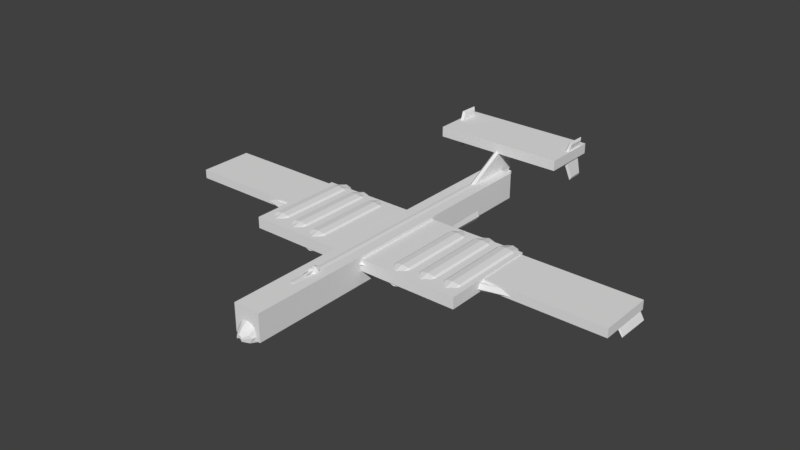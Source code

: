 # Source: TU-101.blend  (saved by Blender 2.79.0; exported with 4.5.12 LTS)
import bpy
from mathutils import Matrix  # noqa: F401  (used for matrix-valued properties, if any)

bpy.ops.wm.read_factory_settings(use_empty=True)
scene = bpy.context.scene
scene.name = 'Scene'

# ---- collections
col_collection_1 = bpy.data.collections.new('Collection 1'); scene.collection.children.link(col_collection_1)

# ---- materials (node trees are filled in below, after node groups)
mat_material = bpy.data.materials.new('Material')
mat_material.alpha_threshold = 0.0
mat_material.use_transparent_shadow = False
mat_material.roughness = 0.5
mat_material.line_color = (0.0, 0.0, 0.0, 1.0)

# ---- material node trees

# ---- world
world_world = bpy.data.worlds.new('World'); scene.world = world_world
world_world.color = (0.05088, 0.05088, 0.05088)
world_world.use_sun_shadow = False
world_world.sun_shadow_jitter_overblur = 0.0
world_world.cycles.sampling_method = 'MANUAL'

# ---- meshes
me_cube_001 = bpy.data.meshes.new('Cube.001')
me_cube_001.from_pydata([(0.9068, -6.176, -0.2825), (0.9068, -6.176, 0.2825), (0.9068, 0.4585, -0.2825), (0.9068, 0.4585, 0.2825), (1.472, -6.176, -0.2825), (1.472, -6.176, 0.2825), (1.472, 0.4585, -0.2825), (1.472, 0.4585, 0.2825)], [], [(0, 1, 3, 2), (2, 3, 7, 6), (6, 7, 5, 4), (4, 5, 1, 0), (2, 6, 4, 0), (7, 3, 1, 5)])
me_cube_001.use_remesh_preserve_volume = False
me_cube_001.use_remesh_preserve_attributes = False
me_cube_001.use_mirror_vertex_groups = False
me_cube_001.update()
me_cube = bpy.data.meshes.new('Cube')
me_cube.from_pydata([(0.0, 0.19, -0.04883), (0.0, -0.19, -0.04883), (0.1661, -0.05349, -0.04883), (0.1712, 0.04738, -0.04883), (0.1661, -0.05349, -0.2388), (0.08183, -0.09343, 0.02756), (0.1712, 0.04738, -0.2388), (0.1059, 0.1272, 0.006867), (0.0, 0.19, -0.2388), (0.0, 0.1726, 0.03705), (0.0, -0.19, -0.2388), (0.0, -0.0951, 0.05151), (0.1068, 0.19, -0.04883), (0.09962, -0.1523, -0.04883), (0.07195, 0.1727, 0.03596), (0.09962, -0.1523, -0.2388), (0.1068, 0.19, -0.2388), (0.05065, -0.09566, 0.04809), (0.1686, -0.003055, -0.2388), (0.09386, 0.03788, 0.05995), (0.1686, -0.003055, -0.04883), (0.0, 0.05972, 0.08702), (0.0613, 0.0595, 0.08476)], [], [(4, 2, 13, 15), (12, 14, 7, 3), (20, 19, 5, 2), (16, 12, 3, 6), (18, 20, 2, 4), (22, 21, 11, 17), (2, 5, 17, 13), (13, 17, 11, 1), (15, 13, 1, 10), (19, 22, 17, 5), (8, 0, 12, 16), (0, 9, 14, 12), (7, 14, 22, 19), (14, 9, 21, 22), (6, 3, 20, 18), (3, 7, 19, 20)])
me_cube.use_remesh_preserve_volume = False
me_cube.use_remesh_preserve_attributes = False
me_cube.use_mirror_vertex_groups = False
me_cube.update()
me_bb_elevator = bpy.data.meshes.new('BB_ELEVATOR')
me_bb_elevator.from_pydata([(-1.0, -1.0, -1.0), (-1.0, -1.0, 1.0), (-1.0, 1.0, -1.0), (-1.0, 1.0, 1.0), (1.0, -1.0, -1.0), (1.0, -1.0, 1.0), (1.0, 1.0, -1.0), (1.0, 1.0, 1.0)], [], [(0, 1, 3, 2), (2, 3, 7, 6), (6, 7, 5, 4), (4, 5, 1, 0), (2, 6, 4, 0), (7, 3, 1, 5)])
me_bb_elevator.use_remesh_preserve_volume = False
me_bb_elevator.use_remesh_preserve_attributes = False
me_bb_elevator.use_mirror_vertex_groups = False
me_bb_elevator.update()
me_bb_wing_2 = bpy.data.meshes.new('BB_WING_2')
me_bb_wing_2.from_pydata([(-1.0, -1.0, -1.0), (-1.0, -1.0, 1.0), (-1.0, 1.0, -1.0), (-1.0, 1.0, 1.0), (1.0, -1.0, -1.0), (1.0, -1.0, 1.0), (1.0, 1.0, -1.0), (1.0, 1.0, 1.0)], [], [(0, 1, 3, 2), (2, 3, 7, 6), (6, 7, 5, 4), (4, 5, 1, 0), (2, 6, 4, 0), (7, 3, 1, 5)])
me_bb_wing_2.use_remesh_preserve_volume = False
me_bb_wing_2.use_remesh_preserve_attributes = False
me_bb_wing_2.use_mirror_vertex_groups = False
me_bb_wing_2.update()
me_bb_wing_1 = bpy.data.meshes.new('BB_WING_1')
me_bb_wing_1.from_pydata([(-1.0, -1.0, -1.0), (-1.0, -1.0, 1.0), (-1.0, 1.0, -1.0), (-1.0, 1.0, 1.0), (1.0, -1.0, -1.0), (1.0, -1.0, 1.0), (1.0, 1.0, -1.0), (1.0, 1.0, 1.0)], [], [(0, 1, 3, 2), (2, 3, 7, 6), (6, 7, 5, 4), (4, 5, 1, 0), (2, 6, 4, 0), (7, 3, 1, 5)])
me_bb_wing_1.use_remesh_preserve_volume = False
me_bb_wing_1.use_remesh_preserve_attributes = False
me_bb_wing_1.use_mirror_vertex_groups = False
me_bb_wing_1.update()
me_bb_body = bpy.data.meshes.new('BB_BODY')
me_bb_body.from_pydata([(-1.0, -1.0, -1.0), (-1.0, -1.0, 1.0), (-1.0, 1.0, -1.0), (-1.0, 1.0, 1.0), (1.0, -1.0, -1.0), (1.0, -1.0, 1.0), (1.0, 1.0, -1.0), (1.0, 1.0, 1.0)], [], [(0, 1, 3, 2), (2, 3, 7, 6), (6, 7, 5, 4), (4, 5, 1, 0), (2, 6, 4, 0), (7, 3, 1, 5)])
me_bb_body.use_remesh_preserve_volume = False
me_bb_body.use_remesh_preserve_attributes = False
me_bb_body.use_mirror_vertex_groups = False
me_bb_body.update()
me_airframe_001 = bpy.data.meshes.new('Airframe.001')
me_airframe_001.from_pydata([(0.2027, 5.692, -0.5794), (0.2027, 4.396, -0.625), (0.2027, 3.661, -0.1387), (0.07006, 7.585, -0.04257), (0.2149, 5.692, 0.3287), (0.2149, 5.354, 0.3287), (0.5398, 5.354, -0.4765), (0.3989, 5.692, -0.3992), (0.0, 5.692, -0.5875), (0.0, 4.455, -0.5951), (0.0, 5.692, 0.3492), (0.0, 5.354, 0.3492), (0.3784, 5.692, 0.1998), (0.3784, 5.354, 0.1998), (0.3989, 3.661, -0.3992), (0.0, 7.705, 0.116), (0.4398, 5.692, -0.06087), (0.4398, 5.354, -0.06087), (0.1783, 7.796, 0.3165), (0.1384, 6.404, -0.4101), (0.1983, 6.404, -0.3239), (0.2082, 6.404, 0.3155), (0.2788, 6.404, -0.2081), (0.0, 6.402, -0.4222), (0.0, 6.404, 0.3332), (0.3498, 6.404, 0.2039), (0.456, 5.354, -0.6174), (0.3585, 6.404, 0.01923), (0.2149, 3.661, 0.3287), (0.1414, 7.694, 0.09386), (0.0, 7.586, -0.04204), (0.0, 7.796, 0.3436), (0.3904, 5.693, -0.4881), (0.0, 7.787, 0.2248), (0.1874, 7.785, 0.2222), (0.0, 7.752, 0.1787), (0.1005, 7.632, 0.01566), (0.0, 7.636, 0.02541), (0.2027, 4.254, -0.638), (0.3989, -3.436, -0.3992), (0.2149, 4.142, 0.3287), (0.5292, 4.141, -0.4728), (0.0, 4.084, -0.09583), (0.0, 4.142, 0.3492), (0.3784, 4.142, 0.1998), (0.225, -3.305, 0.3287), (0.4398, 4.142, -0.06087), (0.4443, 4.142, -0.6037), (0.2027, -3.436, -0.1387), (0.0, 3.654, -0.06642), (0.0, 3.661, 0.3492), (0.3784, 3.661, 0.1998), (0.4398, 3.661, -0.06087), (0.3218, 3.661, -0.2406), (0.0, -3.453, -0.05018), (0.0, -3.436, 0.3491), (0.3784, -3.34, 0.2049), (0.4398, -3.391, -0.05582), (0.3218, -3.436, -0.2406), (0.3668, -4.131, -0.5457), (0.2149, -4.131, 0.2864), (0.2027, -4.162, -0.2392), (0.0, -4.186, -0.1501), (0.0, -4.131, 0.3068), (0.3784, -4.131, 0.1575), (0.4398, -4.131, -0.1938), (0.3218, -4.147, -0.3411), (0.3231, -5.054, -0.5644), (0.1581, -4.914, 0.1493), (0.2081, -5.056, -0.3216), (0.0, -5.059, -0.2836), (0.0, -4.958, 0.165), (0.3387, -4.853, 0.0352), (0.4122, -4.811, -0.2702), (0.3117, -5.054, -0.4265), (0.2263, -5.28, -0.5353), (0.1594, -5.191, -0.009458), (0.2167, -5.28, -0.3484), (0.0, -5.286, -0.3155), (0.0, -5.239, 0.002957), (0.2951, -5.136, -0.08776), (0.3789, -5.049, -0.3335), (0.2202, -5.278, -0.4427), (0.1193, -5.419, -0.4682), (0.1283, -5.354, -0.1602), (0.06578, -5.419, -0.3634), (0.0, -5.419, -0.3376), (0.0, -5.385, -0.1136), (0.2346, -5.31, -0.259), (0.3047, -5.233, -0.3719), (0.1058, -5.419, -0.4109), (0.08368, -5.473, -0.434), (0.06745, -5.473, -0.2739), (0.05611, -5.473, -0.3737), (0.0, -5.473, -0.3555), (0.0, -5.473, -0.2504), (0.09336, -5.473, -0.317), (0.09947, -5.473, -0.3586), (0.07969, -5.473, -0.3983), (0.0, -3.992, 0.2845), (0.0, -3.273, 0.506), (0.07176, 7.024, 0.444), (0.0, 5.733, 0.506), (0.3473, -3.273, 0.1884), (0.1151, -3.273, 0.4917), (0.3473, 5.733, 0.1884), (0.1151, 5.733, 0.4917), (0.0, -3.774, 0.4339), (0.2207, 5.733, 0.4069), (0.2207, -3.273, 0.4069), (0.1938, 7.045, 0.2922), (0.1613, 7.027, 0.3478), (0.04549, 7.783, 0.3313), (0.0, 7.026, 0.4553), (0.0, 5.3, 0.371), (0.0, 7.155, 1.365), (0.0, 7.715, 0.116), (0.0, 8.573, 1.365), (0.08771, 5.57, 0.4369), (0.08771, 7.163, 1.29), (0.08771, 7.749, 0.3351), (0.08771, 8.382, 1.29), (2.2, 8.695, 1.363), (2.2, 7.933, 1.363), (2.2, 8.698, 1.42), (2.2, 7.936, 1.42), (2.316, 8.695, 1.363), (2.316, 7.933, 1.363), (2.316, 8.698, 1.42), (2.316, 7.936, 1.42), (2.258, 8.785, 1.815), (2.258, 8.206, 1.832), (2.371, 8.785, 1.794), (2.371, 8.206, 1.811), (2.319, 8.739, 0.5616), (2.319, 8.247, 0.5529), (2.434, 8.739, 0.5753), (2.434, 8.247, 0.5666), (2.258, 8.768, 1.431), (2.258, 8.765, 1.363), (2.258, 7.866, 1.431), (2.258, 7.862, 1.363), (2.329, 8.856, 1.883), (2.329, 8.137, 1.9), (2.388, 8.808, 0.4782), (2.388, 8.177, 0.4694), (0.0, 2.63, 0.4687), (0.0, 2.63, 0.2052), (0.0, -0.8079, 0.4687), (0.0, -0.8079, 0.2052), (1.239, 2.319, 0.2539), (1.239, 2.319, 0.008891), (1.565, -0.2627, 0.2539), (1.565, -0.2627, 0.008891), (2.788, 2.29, 0.2539), (2.788, 2.29, 0.008891), (4.258, 0.5946, 0.2724), (4.258, 0.5946, 0.02746), (8.053, 2.707, 0.1828), (8.003, 2.719, 0.0373), (8.053, 1.486, 0.1833), (8.002, 1.497, 0.03787), (8.182, 2.707, 0.1333), (8.121, 2.718, 0.02608), (8.182, 1.486, 0.1341), (8.121, 1.497, 0.02686), (8.407, 2.707, -0.287), (8.4, 2.707, -0.3135), (8.424, 1.485, -0.2933), (8.406, 1.485, -0.3003), (0.0, 2.877, 0.301), (0.0, -1.073, 0.301), (1.346, -0.4768, 0.1436), (0.954, 2.495, 0.09548), (4.066, 0.4556, 0.114), (2.57, 2.432, 0.09548), (8.022, 1.422, 0.1074), (8.05, 2.762, 0.1293), (8.151, 1.454, 0.09076), (8.174, 2.752, 0.09575), (8.415, 1.468, -0.3053), (8.425, 2.72, -0.316), (3.868, -0.1422, -0.1216), (3.868, -0.1422, 0.3873), (3.868, 2.593, -0.1216), (3.868, 2.593, 0.3873), (3.242, 2.593, -0.1216), (3.242, 2.593, 0.3873), (3.242, -0.1422, -0.1216), (3.242, -0.1422, 0.3873), (3.555, 2.597, 0.4621), (3.555, -0.1469, -0.1964), (3.555, 2.597, -0.1964), (3.555, -0.1469, 0.4621), (3.933, 2.599, 0.1328), (3.933, -0.1483, 0.1328), (3.176, -0.1483, 0.1328), (3.176, 2.599, 0.1328), (3.555, -0.2103, 0.1328), (3.555, 2.661, 0.1328), (3.312, 2.598, -0.1685), (3.312, -0.1471, 0.4341), (3.312, 2.598, 0.4341), (3.312, -0.1471, -0.1685), (3.286, 3.009, 0.1328), (3.286, -0.5584, 0.1328), (3.798, 2.598, 0.4341), (3.798, -0.1471, -0.1685), (3.798, 2.598, -0.1685), (3.798, -0.1471, 0.4341), (3.824, -0.5584, 0.1328), (3.824, 3.009, 0.1328), (3.907, 2.599, 0.333), (3.907, -0.1481, 0.333), (3.202, -0.1481, 0.333), (3.202, 2.599, 0.333), (3.555, -0.5582, 0.3715), (3.555, 3.009, 0.3715), (3.349, 3.005, 0.3147), (3.349, -0.5548, 0.3147), (3.761, -0.5548, 0.3147), (3.761, 3.005, 0.3147), (3.907, 2.599, -0.06738), (3.907, -0.1481, -0.06738), (3.202, -0.1481, -0.06738), (3.202, 2.599, -0.06738), (3.555, -0.5582, -0.1058), (3.555, 3.009, -0.1058), (3.349, -0.5548, -0.04906), (3.349, 3.005, -0.04906), (3.761, 3.005, -0.04906), (3.761, -0.5548, -0.04906), (2.987, -0.2149, -0.1216), (2.987, -0.2149, 0.3873), (2.987, 2.52, -0.1216), (2.987, 2.52, 0.3873), (2.36, 2.52, -0.1216), (2.36, 2.52, 0.3873), (2.36, -0.2149, -0.1216), (2.36, -0.2149, 0.3873), (2.673, 2.525, 0.4621), (2.673, -0.2196, -0.1964), (2.673, 2.525, -0.1964), (2.673, -0.2196, 0.4621), (3.052, 2.526, 0.1328), (3.052, -0.221, 0.1328), (2.295, -0.221, 0.1328), (2.295, 2.526, 0.1328), (2.673, -0.283, 0.1328), (2.673, 2.588, 0.1328), (2.43, 2.525, -0.1685), (2.43, -0.2198, 0.4341), (2.43, 2.525, 0.4341), (2.43, -0.2198, -0.1685), (2.405, 2.936, 0.1328), (2.405, -0.6311, 0.1328), (2.916, 2.525, 0.4341), (2.916, -0.2198, -0.1685), (2.916, 2.525, -0.1685), (2.916, -0.2198, 0.4341), (2.942, -0.6311, 0.1328), (2.942, 2.936, 0.1328), (3.026, 2.526, 0.333), (3.026, -0.2208, 0.333), (2.321, -0.2208, 0.333), (2.321, 2.526, 0.333), (2.673, -0.6309, 0.3715), (2.673, 2.936, 0.3715), (2.467, 2.933, 0.3147), (2.467, -0.6275, 0.3147), (2.88, -0.6275, 0.3147), (2.88, 2.933, 0.3147), (3.026, 2.526, -0.06738), (3.026, -0.2208, -0.06738), (2.321, -0.2208, -0.06738), (2.321, 2.526, -0.06738), (2.673, -0.6309, -0.1058), (2.673, 2.936, -0.1058), (2.467, -0.6275, -0.04906), (2.467, 2.933, -0.04906), (2.88, 2.933, -0.04906), (2.88, -0.6275, -0.04906), (2.078, -0.3149, -0.1216), (2.078, -0.3149, 0.3873), (2.078, 2.42, -0.1216), (2.078, 2.42, 0.3873), (1.451, 2.42, -0.1216), (1.451, 2.42, 0.3873), (1.451, -0.3149, -0.1216), (1.451, -0.3149, 0.3873), (1.765, 2.425, 0.4621), (1.765, -0.3196, -0.1964), (1.765, 2.425, -0.1964), (1.765, -0.3196, 0.4621), (2.143, 2.426, 0.1328), (2.143, -0.321, 0.1328), (1.386, -0.321, 0.1328), (1.386, 2.426, 0.1328), (1.765, -0.383, 0.1328), (1.765, 2.488, 0.1328), (1.522, 2.425, -0.1685), (1.522, -0.3197, 0.4341), (1.522, 2.425, 0.4341), (1.522, -0.3197, -0.1685), (1.496, 2.836, 0.1328), (1.496, -0.7311, 0.1328), (2.008, 2.425, 0.4341), (2.008, -0.3197, -0.1685), (2.008, 2.425, -0.1685), (2.008, -0.3197, 0.4341), (2.033, -0.7311, 0.1328), (2.033, 2.836, 0.1328), (2.117, 2.426, 0.333), (2.117, -0.3208, 0.333), (1.412, -0.3208, 0.333), (1.412, 2.426, 0.333), (1.765, -0.7309, 0.3715), (1.765, 2.836, 0.3715), (1.558, 2.833, 0.3147), (1.558, -0.7275, 0.3147), (1.971, -0.7275, 0.3147), (1.971, 2.833, 0.3147), (2.117, 2.426, -0.06738), (2.117, -0.3208, -0.06738), (1.412, -0.3208, -0.06738), (1.412, 2.426, -0.06738), (1.765, -0.7308, -0.1058), (1.765, 2.836, -0.1058), (1.558, -0.7275, -0.04906), (1.558, 2.833, -0.04906), (1.971, 2.833, -0.04906), (1.971, -0.7275, -0.04906)], [], [(32, 0, 19, 20), (5, 11, 43, 40), (12, 4, 5, 13), (26, 6, 41, 47), (32, 7, 6, 26), (4, 12, 25, 21), (0, 8, 23, 19), (6, 17, 46, 41), (4, 10, 11, 5), (0, 1, 9, 8), (16, 12, 13, 17), (7, 16, 17, 6), (10, 4, 21, 24), (13, 5, 40, 44), (27, 22, 29, 34), (20, 19, 3, 36), (24, 21, 18, 31), (19, 23, 30, 3), (16, 7, 22, 27), (12, 16, 27, 25), (18, 33, 31), (34, 29, 15, 35), (36, 3, 30, 37), (18, 34, 35, 33), (21, 25, 18), (25, 27, 34, 18), (29, 36, 37, 15), (22, 20, 36, 29), (0, 32, 26, 1), (1, 26, 47, 38), (7, 32, 20, 22), (46, 44, 51, 52), (44, 40, 28, 51), (42, 38, 2, 49), (38, 47, 53, 2), (47, 41, 14, 53), (9, 1, 38, 42), (17, 13, 44, 46), (49, 2, 48, 54), (2, 53, 58, 48), (53, 14, 39, 58), (14, 52, 57, 39), (40, 43, 50, 28), (41, 46, 52, 14), (51, 28, 45, 56), (52, 51, 56, 57), (56, 45, 60, 64), (39, 57, 65, 59), (45, 55, 63, 60), (58, 39, 59, 66), (48, 58, 66, 61), (57, 56, 64, 65), (54, 48, 61, 62), (65, 64, 72, 73), (62, 61, 69, 70), (64, 60, 68, 72), (59, 65, 73, 67), (60, 63, 71, 68), (66, 59, 67, 74), (61, 66, 74, 69), (72, 68, 76, 80), (67, 73, 81, 75), (68, 71, 79, 76), (74, 67, 75, 82), (69, 74, 82, 77), (73, 72, 80, 81), (70, 69, 77, 78), (75, 81, 89, 83), (76, 79, 87, 84), (82, 75, 83, 90), (77, 82, 90, 85), (81, 80, 88, 89), (78, 77, 85, 86), (80, 76, 84, 88), (84, 87, 95, 92), (90, 83, 91, 98), (85, 90, 98, 93), (89, 88, 96, 97), (86, 85, 93, 94), (88, 84, 92, 96), (83, 89, 97, 91), (98, 91, 97), (97, 96, 93, 98), (92, 94, 93, 96), (95, 94, 92), (108, 106, 104, 109), (109, 104, 107), (106, 102, 100, 104), (103, 109, 107, 99), (105, 108, 109, 103), (107, 104, 100), (101, 111, 112), (111, 110, 112), (110, 111, 108, 105), (101, 106, 108, 111), (106, 101, 102), (101, 113, 102), (101, 112, 31, 113), (116, 117, 121, 120), (120, 121, 119, 118), (118, 119, 115, 114), (124, 117, 115, 125), (139, 138, 128, 126), (117, 124, 122, 121), (119, 123, 125, 115), (119, 121, 122, 123), (127, 126, 128, 129), (140, 129, 133, 143), (140, 141, 127, 129), (126, 127, 137, 136), (142, 143, 133, 132), (124, 125, 131, 130), (138, 124, 130, 142), (129, 128, 132, 133), (145, 144, 136, 137), (123, 122, 134, 135), (141, 123, 135, 145), (139, 126, 136, 144), (122, 139, 144, 134), (127, 141, 145, 137), (135, 134, 144, 145), (128, 138, 142, 132), (130, 131, 143, 142), (125, 123, 141, 140), (125, 140, 143, 131), (122, 124, 138, 139), (171, 149, 153, 172), (173, 150, 154, 175), (173, 151, 147, 170), (148, 152, 150, 146), (153, 149, 147, 151), (175, 154, 158, 177), (150, 152, 156, 154), (153, 151, 155, 157), (172, 153, 157, 174), (161, 159, 163, 165), (154, 156, 160, 158), (157, 155, 159, 161), (174, 157, 161, 176), (179, 162, 166, 181), (176, 161, 165, 178), (177, 158, 162, 179), (158, 160, 164, 162), (180, 169, 167, 181), (162, 164, 168, 166), (165, 163, 167, 169), (178, 165, 169, 180), (164, 178, 180, 168), (168, 180, 181, 166), (159, 177, 179, 163), (160, 176, 178, 164), (163, 179, 181, 167), (156, 174, 176, 160), (152, 172, 174, 156), (155, 175, 177, 159), (150, 173, 170, 146), (151, 173, 175, 155), (148, 171, 172, 152), (221, 206, 185, 212), (212, 185, 183, 213), (208, 184, 182, 207), (202, 187, 189, 201), (219, 201, 189, 214), (224, 225, 186, 188), (220, 209, 193, 216), (206, 190, 193, 209), (200, 192, 191, 203), (218, 202, 190, 217), (227, 229, 199), (216, 198, 220), (214, 215, 197, 196), (228, 205, 196, 224), (222, 194, 195, 223), (230, 211, 194, 222), (210, 220, 198), (225, 197, 204, 229), (215, 187, 202, 218), (186, 200, 203, 188), (216, 193, 201, 219), (190, 202, 201, 193), (199, 229, 204), (223, 195, 210, 231), (185, 206, 209, 183), (213, 183, 209, 220), (192, 208, 207, 191), (217, 190, 206, 221), (204, 218, 199), (195, 213, 220, 210), (226, 231, 198), (197, 215, 218, 204), (189, 187, 215, 214), (217, 199, 218), (198, 231, 210), (205, 219, 214, 196), (194, 212, 213, 195), (211, 221, 212, 194), (182, 223, 231, 207), (192, 227, 230, 208), (186, 225, 229, 200), (191, 226, 228, 203), (208, 230, 222, 184), (184, 222, 223, 182), (203, 228, 224, 188), (207, 231, 226, 191), (200, 229, 227, 192), (196, 197, 225, 224), (198, 216, 219), (205, 198, 219), (205, 228, 198), (226, 198, 228), (227, 199, 230), (211, 230, 199), (211, 199, 221), (199, 217, 221), (271, 256, 235, 262), (262, 235, 233, 263), (258, 234, 232, 257), (252, 237, 239, 251), (269, 251, 239, 264), (274, 275, 236, 238), (270, 259, 243, 266), (256, 240, 243, 259), (250, 242, 241, 253), (268, 252, 240, 267), (277, 279, 249), (266, 248, 270), (264, 265, 247, 246), (278, 255, 246, 274), (272, 244, 245, 273), (280, 261, 244, 272), (260, 270, 248), (275, 247, 254, 279), (265, 237, 252, 268), (236, 250, 253, 238), (266, 243, 251, 269), (240, 252, 251, 243), (249, 279, 254), (273, 245, 260, 281), (235, 256, 259, 233), (263, 233, 259, 270), (242, 258, 257, 241), (267, 240, 256, 271), (254, 268, 249), (245, 263, 270, 260), (276, 281, 248), (247, 265, 268, 254), (239, 237, 265, 264), (267, 249, 268), (248, 281, 260), (255, 269, 264, 246), (244, 262, 263, 245), (261, 271, 262, 244), (232, 273, 281, 257), (242, 277, 280, 258), (236, 275, 279, 250), (241, 276, 278, 253), (258, 280, 272, 234), (234, 272, 273, 232), (253, 278, 274, 238), (257, 281, 276, 241), (250, 279, 277, 242), (246, 247, 275, 274), (248, 266, 269), (255, 248, 269), (255, 278, 248), (276, 248, 278), (277, 249, 280), (261, 280, 249), (261, 249, 271), (249, 267, 271), (321, 306, 285, 312), (312, 285, 283, 313), (308, 284, 282, 307), (302, 287, 289, 301), (319, 301, 289, 314), (324, 325, 286, 288), (320, 309, 293, 316), (306, 290, 293, 309), (300, 292, 291, 303), (318, 302, 290, 317), (327, 329, 299), (316, 298, 320), (314, 315, 297, 296), (328, 305, 296, 324), (322, 294, 295, 323), (330, 311, 294, 322), (310, 320, 298), (325, 297, 304, 329), (315, 287, 302, 318), (286, 300, 303, 288), (316, 293, 301, 319), (290, 302, 301, 293), (299, 329, 304), (323, 295, 310, 331), (285, 306, 309, 283), (313, 283, 309, 320), (292, 308, 307, 291), (317, 290, 306, 321), (304, 318, 299), (295, 313, 320, 310), (326, 331, 298), (297, 315, 318, 304), (289, 287, 315, 314), (317, 299, 318), (298, 331, 310), (305, 319, 314, 296), (294, 312, 313, 295), (311, 321, 312, 294), (282, 323, 331, 307), (292, 327, 330, 308), (286, 325, 329, 300), (291, 326, 328, 303), (308, 330, 322, 284), (284, 322, 323, 282), (303, 328, 324, 288), (307, 331, 326, 291), (300, 329, 327, 292), (296, 297, 325, 324), (298, 316, 319), (305, 298, 319), (305, 328, 298), (326, 298, 328), (327, 299, 330), (311, 330, 299), (311, 299, 321), (299, 317, 321)])
_uv = me_airframe_001.uv_layers.new(name='UVMap')
_uv.uv.foreach_set('vector', [0.8288, 0.4518, 0.8309, 0.4363, 0.8838, 0.4456, 0.8836, 0.4532, 0.8112, 0.5198, 0.812, 0.5361, 0.7224, 0.5361, 0.7225, 0.5202, 0.835, 0.502, 0.8368, 0.5176, 0.8112, 0.5198, 0.8102, 0.5045, 0.805, 0.448, 0.8049, 0.4581, 0.7235, 0.4542, 0.7242, 0.4429, 0.8288, 0.4518, 0.8298, 0.4581, 0.8049, 0.4581, 0.805, 0.448, 0.8368, 0.5176, 0.835, 0.502, 0.8878, 0.4945, 0.8908, 0.5086, 0.8309, 0.4363, 0.8337, 0.4223, 0.8861, 0.436, 0.8838, 0.4456, 0.8049, 0.4581, 0.8088, 0.4855, 0.7225, 0.4852, 0.7235, 0.4542, 0.8368, 0.5176, 0.8387, 0.5344, 0.812, 0.5361, 0.8112, 0.5198, 0.8309, 0.4363, 0.7441, 0.4259, 0.7497, 0.4126, 0.8337, 0.4223, 0.8327, 0.4826, 0.835, 0.502, 0.8102, 0.5045, 0.8088, 0.4855, 0.8298, 0.4581, 0.8327, 0.4826, 0.8088, 0.4855, 0.8049, 0.4581, 0.8387, 0.5344, 0.8368, 0.5176, 0.8908, 0.5086, 0.8946, 0.5252, 0.8102, 0.5045, 0.8112, 0.5198, 0.7225, 0.5202, 0.7225, 0.5049, 0.8856, 0.4807, 0.8837, 0.4631, 0.9708, 0.4775, 0.9733, 0.4855, 0.8836, 0.4532, 0.8838, 0.4456, 0.9647, 0.4668, 0.9677, 0.4714, 0.8946, 0.5252, 0.8908, 0.5086, 0.9742, 0.4905, 0.9861, 0.4971, 0.8838, 0.4456, 0.8861, 0.436, 0.967, 0.4623, 0.9647, 0.4668, 0.8327, 0.4826, 0.8298, 0.4581, 0.8837, 0.4631, 0.8856, 0.4807, 0.835, 0.502, 0.8327, 0.4826, 0.8856, 0.4807, 0.8878, 0.4945, 0.9742, 0.4905, 0.9871, 0.4837, 0.9861, 0.4971, 0.9733, 0.4855, 0.9708, 0.4775, 0.9809, 0.4721, 0.9857, 0.4783, 0.9677, 0.4714, 0.9647, 0.4668, 0.967, 0.4623, 0.973, 0.4657, 0.9742, 0.4905, 0.9733, 0.4855, 0.9857, 0.4783, 0.9871, 0.4837, 0.8908, 0.5086, 0.8878, 0.4945, 0.9742, 0.4905, 0.8878, 0.4945, 0.8856, 0.4807, 0.9733, 0.4855, 0.9742, 0.4905, 0.9708, 0.4775, 0.9677, 0.4714, 0.973, 0.4657, 0.9809, 0.4721, 0.8837, 0.4631, 0.8836, 0.4532, 0.9677, 0.4714, 0.9708, 0.4775, 0.8309, 0.4363, 0.8288, 0.4518, 0.805, 0.448, 0.7441, 0.4259, 0.7441, 0.4259, 0.805, 0.448, 0.7242, 0.4429, 0.7335, 0.4252, 0.8298, 0.4581, 0.8288, 0.4518, 0.8836, 0.4532, 0.8837, 0.4631, 0.7225, 0.4852, 0.7225, 0.5049, 0.6871, 0.5049, 0.6871, 0.4852, 0.7225, 0.5049, 0.7225, 0.5202, 0.6871, 0.5202, 0.6871, 0.5049, 0.9301, 0.3437, 0.9563, 0.3948, 0.8898, 0.3631, 0.8892, 0.3427, 0.9563, 0.3948, 0.9371, 0.4115, 0.8893, 0.378, 0.8898, 0.3631, 0.9371, 0.4115, 0.9284, 0.4235, 0.8899, 0.3947, 0.8893, 0.378, 0.9783, 0.3782, 0.9698, 0.3966, 0.9563, 0.3948, 0.9301, 0.3437, 0.8088, 0.4855, 0.8102, 0.5045, 0.7225, 0.5049, 0.7225, 0.4852, 0.8892, 0.3427, 0.8898, 0.3631, 0.2204, 0.3636, 0.2184, 0.3427, 0.8898, 0.3631, 0.8893, 0.378, 0.2204, 0.3785, 0.2204, 0.3636, 0.8893, 0.378, 0.8899, 0.3947, 0.2201, 0.3952, 0.2204, 0.3785, 0.6871, 0.4602, 0.6871, 0.4852, 0.1699, 0.4853, 0.1663, 0.4599, 0.7225, 0.5202, 0.7224, 0.5361, 0.6871, 0.5361, 0.6871, 0.5202, 0.7235, 0.4542, 0.7225, 0.4852, 0.6871, 0.4852, 0.6871, 0.4602, 0.6871, 0.5049, 0.6871, 0.5202, 0.176, 0.5194, 0.1737, 0.5049, 0.6871, 0.4852, 0.6871, 0.5049, 0.1737, 0.5049, 0.1699, 0.4853, 0.1737, 0.5049, 0.176, 0.5194, 0.1167, 0.5162, 0.1173, 0.5015, 0.1663, 0.4599, 0.1699, 0.4853, 0.1164, 0.4764, 0.1146, 0.4505, 0.176, 0.5194, 0.1654, 0.5353, 0.1148, 0.5315, 0.1167, 0.5162, 0.2204, 0.3785, 0.2201, 0.3952, 0.1529, 0.405, 0.1523, 0.3846, 0.2204, 0.3636, 0.2204, 0.3785, 0.1523, 0.3846, 0.151, 0.3697, 0.1699, 0.4853, 0.1737, 0.5049, 0.1173, 0.5015, 0.1164, 0.4764, 0.2184, 0.3427, 0.2204, 0.3636, 0.151, 0.3697, 0.1482, 0.3487, 0.1164, 0.4764, 0.1173, 0.5015, 0.0687, 0.4959, 0.06967, 0.475, 0.1482, 0.3487, 0.151, 0.3697, 0.06588, 0.3755, 0.06376, 0.3553, 0.1173, 0.5015, 0.1167, 0.5162, 0.06281, 0.5096, 0.0687, 0.4959, 0.1146, 0.4505, 0.1164, 0.4764, 0.06967, 0.475, 0.04926, 0.4572, 0.1167, 0.5162, 0.1148, 0.5315, 0.05651, 0.5197, 0.06281, 0.5096, 0.1523, 0.3846, 0.1529, 0.405, 0.06486, 0.402, 0.06649, 0.3891, 0.151, 0.3697, 0.1523, 0.3846, 0.06649, 0.3891, 0.06588, 0.3755, 0.0687, 0.4959, 0.06281, 0.5096, 0.04346, 0.5, 0.04931, 0.4906, 0.04926, 0.4572, 0.06967, 0.475, 0.05321, 0.4731, 0.03198, 0.4631, 0.06281, 0.5096, 0.05651, 0.5197, 0.03492, 0.5086, 0.04346, 0.5, 0.06649, 0.3891, 0.06486, 0.402, 0.04206, 0.3941, 0.04456, 0.3854, 0.06588, 0.3755, 0.06649, 0.3891, 0.04456, 0.3854, 0.04605, 0.3772, 0.06967, 0.475, 0.0687, 0.4959, 0.04931, 0.4906, 0.05321, 0.4731, 0.06376, 0.3553, 0.06588, 0.3755, 0.04605, 0.3772, 0.04138, 0.3579, 0.03198, 0.4631, 0.05321, 0.4731, 0.03981, 0.4735, 0.0204, 0.4711, 0.04346, 0.5, 0.03492, 0.5086, 0.02377, 0.4997, 0.03031, 0.4918, 0.04456, 0.3854, 0.04206, 0.3941, 0.02766, 0.3818, 0.0288, 0.3759, 0.04605, 0.3772, 0.04456, 0.3854, 0.0288, 0.3759, 0.02881, 0.3692, 0.05321, 0.4731, 0.04931, 0.4906, 0.03505, 0.4826, 0.03981, 0.4735, 0.04138, 0.3579, 0.04605, 0.3772, 0.02881, 0.3692, 0.0274, 0.3618, 0.04931, 0.4906, 0.04346, 0.5, 0.03031, 0.4918, 0.03505, 0.4826, 0.03031, 0.4918, 0.02377, 0.4997, 0.01633, 0.49, 0.01961, 0.4861, 0.0288, 0.3759, 0.02766, 0.3818, 0.02234, 0.3766, 0.02306, 0.3731, 0.02881, 0.3692, 0.0288, 0.3759, 0.02306, 0.3731, 0.02291, 0.3696, 0.03981, 0.4735, 0.03505, 0.4826, 0.02005, 0.4828, 0.01943, 0.48, 0.0274, 0.3618, 0.02881, 0.3692, 0.02291, 0.3696, 0.02174, 0.3635, 0.03505, 0.4826, 0.03031, 0.4918, 0.01961, 0.4861, 0.02005, 0.4828, 0.0204, 0.4711, 0.03981, 0.4735, 0.01943, 0.48, 0.01674, 0.4751, 0.01723, 0.4777, 0.01674, 0.4751, 0.01943, 0.48, 0.01943, 0.48, 0.02005, 0.4828, 0.01611, 0.48, 0.01723, 0.4777, 0.01961, 0.4861, 0.01286, 0.483, 0.01611, 0.48, 0.02005, 0.4828, 0.01633, 0.49, 0.01286, 0.483, 0.01961, 0.4861, 0.7908, 0.5819, 0.7908, 0.5944, 0.08879, 0.5941, 0.08873, 0.5818, 0.08873, 0.5818, 0.08879, 0.5941, 0.04117, 0.5986, 0.7908, 0.5944, 0.7909, 0.6058, 0.08812, 0.6055, 0.08879, 0.5941, 0.0873, 0.5608, 0.08873, 0.5818, 0.04117, 0.5986, 0.01965, 0.5881, 0.7911, 0.5608, 0.7908, 0.5819, 0.08873, 0.5818, 0.0873, 0.5608, 0.04117, 0.5986, 0.08879, 0.5941, 0.08812, 0.6055, 0.9087, 0.5947, 0.9091, 0.5827, 0.9789, 0.59, 0.9091, 0.5827, 0.9109, 0.5768, 0.9789, 0.59, 0.9109, 0.5768, 0.9091, 0.5827, 0.7908, 0.5819, 0.7911, 0.5608, 0.9087, 0.5947, 0.7908, 0.5944, 0.7908, 0.5819, 0.9091, 0.5827, 0.7908, 0.5944, 0.9087, 0.5947, 0.7909, 0.6058, 0.9087, 0.5947, 0.9093, 0.6013, 0.7909, 0.6058, 0.9087, 0.5947, 0.9789, 0.59, 0.9804, 0.5942, 0.9093, 0.6013, 0.892, 0.6421, 0.9726, 0.7701, 0.9513, 0.7635, 0.8916, 0.6659, 0.8916, 0.6659, 0.9513, 0.7635, 0.8298, 0.759, 0.6739, 0.6681, 0.6739, 0.6681, 0.8298, 0.759, 0.8265, 0.7701, 0.645, 0.6642, 0.6326, 0.9777, 0.6201, 0.8213, 0.4831, 0.8215, 0.5589, 0.9778, 0.4211, 0.7242, 0.4215, 0.7327, 0.4099, 0.7313, 0.4097, 0.724, 0.6189, 0.7977, 0.6352, 0.6326, 0.6294, 0.6322, 0.5979, 0.791, 0.4725, 0.7914, 0.5509, 0.6325, 0.5455, 0.6308, 0.4618, 0.7953, 0.4725, 0.7914, 0.5979, 0.791, 0.6294, 0.6322, 0.5509, 0.6325, 0.3136, 0.7235, 0.4097, 0.724, 0.4099, 0.7313, 0.314, 0.7305, 0.3029, 0.7321, 0.314, 0.7305, 0.3469, 0.7782, 0.3375, 0.7896, 0.3029, 0.7321, 0.3024, 0.7237, 0.3136, 0.7235, 0.314, 0.7305, 0.4097, 0.724, 0.3136, 0.7235, 0.3513, 0.6285, 0.407, 0.629, 0.4235, 0.79, 0.3375, 0.7896, 0.3469, 0.7782, 0.4139, 0.778, 0.4076, 0.8712, 0.3184, 0.8708, 0.349, 0.822, 0.414, 0.8244, 0.4188, 0.8695, 0.4076, 0.8712, 0.414, 0.8244, 0.4244, 0.8131, 0.314, 0.7305, 0.4099, 0.7313, 0.4139, 0.778, 0.3469, 0.7782, 0.3418, 0.616, 0.4169, 0.616, 0.407, 0.629, 0.3513, 0.6285, 0.318, 0.8775, 0.4072, 0.8781, 0.4086, 0.9736, 0.3513, 0.9745, 0.3065, 0.8775, 0.318, 0.8775, 0.3513, 0.9745, 0.3415, 0.9872, 0.4211, 0.7242, 0.4097, 0.724, 0.407, 0.629, 0.4169, 0.616, 0.4072, 0.8781, 0.4185, 0.8783, 0.4187, 0.9866, 0.4086, 0.9736, 0.3136, 0.7235, 0.3024, 0.7237, 0.3418, 0.616, 0.3513, 0.6285, 0.3513, 0.9745, 0.4086, 0.9736, 0.4187, 0.9866, 0.3415, 0.9872, 0.4099, 0.7313, 0.4215, 0.7327, 0.4235, 0.79, 0.4139, 0.778, 0.414, 0.8244, 0.349, 0.822, 0.3399, 0.8106, 0.4244, 0.8131, 0.3184, 0.8708, 0.318, 0.8775, 0.3065, 0.8775, 0.3073, 0.8684, 0.3184, 0.8708, 0.3073, 0.8684, 0.3399, 0.8106, 0.349, 0.822, 0.4072, 0.8781, 0.4076, 0.8712, 0.4188, 0.8695, 0.4185, 0.8783, 0.9654, 0.2781, 0.9653, 0.2602, 0.859, 0.2229, 0.8733, 0.2392, 0.09084, 0.2983, 0.1082, 0.2815, 0.2106, 0.2779, 0.197, 0.2914, 0.8991, 0.0504, 0.8794, 0.06263, 0.9652, 0.04088, 0.9656, 0.02384, 0.03156, 0.07732, 0.1339, 0.1079, 0.1082, 0.2815, 0.02823, 0.2934, 0.859, 0.2229, 0.9653, 0.2602, 0.9652, 0.04088, 0.8794, 0.06263, 0.197, 0.2914, 0.2106, 0.2779, 0.5381, 0.3029, 0.5386, 0.3084, 0.1082, 0.2815, 0.1339, 0.1079, 0.3075, 0.1674, 0.2106, 0.2779, 0.859, 0.2229, 0.8794, 0.06263, 0.7735, 0.06375, 0.6738, 0.1747, 0.8733, 0.2392, 0.859, 0.2229, 0.6738, 0.1747, 0.687, 0.1858, 0.4034, 0.1213, 0.4026, 0.03393, 0.3936, 0.03326, 0.3942, 0.1219, 0.2106, 0.2779, 0.3075, 0.1674, 0.5412, 0.2319, 0.5381, 0.3029, 0.6738, 0.1747, 0.7735, 0.06375, 0.4026, 0.03393, 0.4034, 0.1213, 0.687, 0.1858, 0.6738, 0.1747, 0.4034, 0.1213, 0.4029, 0.1281, 0.5476, 0.3068, 0.5465, 0.3031, 0.5783, 0.3061, 0.5805, 0.3071, 0.4029, 0.1281, 0.4034, 0.1213, 0.3942, 0.1219, 0.3941, 0.1279, 0.5386, 0.3084, 0.5381, 0.3029, 0.5465, 0.3031, 0.5476, 0.3068, 0.5381, 0.3029, 0.5412, 0.2319, 0.5493, 0.233, 0.5465, 0.3031, 0.3561, 0.1162, 0.3574, 0.115, 0.3641, 0.0407, 0.3625, 0.03972, 0.5465, 0.3031, 0.5493, 0.233, 0.5794, 0.2337, 0.5783, 0.3061, 0.3942, 0.1219, 0.3936, 0.03326, 0.3641, 0.0407, 0.3574, 0.115, 0.3941, 0.1279, 0.3942, 0.1219, 0.3574, 0.115, 0.3561, 0.1162, 0.5493, 0.233, 0.5497, 0.229, 0.5805, 0.2322, 0.5794, 0.2337, 0.5794, 0.2337, 0.5805, 0.2322, 0.5805, 0.3071, 0.5783, 0.3061, 0.4026, 0.03393, 0.4004, 0.02728, 0.3923, 0.02726, 0.3936, 0.03326, 0.5412, 0.2319, 0.5411, 0.2254, 0.5497, 0.229, 0.5493, 0.233, 0.3936, 0.03326, 0.3923, 0.02726, 0.3625, 0.03972, 0.3641, 0.0407, 0.3075, 0.1674, 0.2976, 0.1524, 0.5411, 0.2254, 0.5412, 0.2319, 0.1339, 0.1079, 0.1209, 0.09122, 0.2976, 0.1524, 0.3075, 0.1674, 0.7735, 0.06375, 0.7888, 0.05307, 0.4004, 0.02728, 0.4026, 0.03393, 0.1082, 0.2815, 0.09084, 0.2983, 0.02856, 0.3115, 0.02823, 0.2934, 0.8794, 0.06263, 0.8991, 0.0504, 0.7888, 0.05307, 0.7735, 0.06375, 0.03156, 0.07732, 0.03315, 0.05749, 0.1209, 0.09122, 0.1339, 0.1079, 0.133, 0.6472, 0.1371, 0.6899, 0.1298, 0.6911, 0.1239, 0.6898, 0.1239, 0.6898, 0.1298, 0.6911, 0.1295, 0.926, 0.1237, 0.9273, 0.07467, 0.686, 0.08231, 0.6881, 0.0822, 0.929, 0.07444, 0.931, 0.1788, 0.69, 0.1861, 0.6912, 0.186, 0.926, 0.1786, 0.9272, 0.1828, 0.97, 0.1786, 0.9272, 0.186, 0.926, 0.192, 0.9273, 0.2273, 0.9299, 0.2273, 0.6874, 0.2335, 0.6882, 0.2334, 0.9291, 0.1327, 0.97, 0.1369, 0.9272, 0.1577, 0.9282, 0.1577, 0.9703, 0.1371, 0.6899, 0.158, 0.689, 0.1577, 0.9282, 0.1369, 0.9272, 0.2413, 0.6862, 0.265, 0.6809, 0.2643, 0.9363, 0.241, 0.9312, 0.1829, 0.6473, 0.1788, 0.69, 0.158, 0.689, 0.158, 0.6469, 0.8581, 0.97, 0.819, 0.9359, 0.8802, 0.912, 0.7023, 0.97, 0.7239, 0.9132, 0.753, 0.9705, 0.192, 0.9273, 0.1919, 0.6899, 0.2094, 0.6886, 0.2095, 0.9286, 0.2274, 0.9732, 0.2053, 0.972, 0.2095, 0.9286, 0.2273, 0.9299, 0.08845, 0.6873, 0.1064, 0.6885, 0.1061, 0.9286, 0.08826, 0.9298, 0.08844, 0.6438, 0.1106, 0.6451, 0.1064, 0.6885, 0.08845, 0.6873, 0.7838, 0.936, 0.753, 0.9705, 0.7239, 0.9132, 0.2273, 0.6874, 0.2094, 0.6886, 0.2053, 0.6452, 0.2275, 0.6438, 0.1919, 0.6899, 0.1861, 0.6912, 0.1788, 0.69, 0.1829, 0.6473, 0.2335, 0.6882, 0.2413, 0.6862, 0.241, 0.9312, 0.2334, 0.9291, 0.1577, 0.9703, 0.1577, 0.9282, 0.1786, 0.9272, 0.1828, 0.97, 0.158, 0.689, 0.1788, 0.69, 0.1786, 0.9272, 0.1577, 0.9282, 0.8802, 0.912, 0.819, 0.9359, 0.819, 0.8887, 0.08826, 0.9298, 0.1061, 0.9286, 0.1102, 0.972, 0.08807, 0.9732, 0.1298, 0.6911, 0.1371, 0.6899, 0.1369, 0.9272, 0.1295, 0.926, 0.1237, 0.9273, 0.1295, 0.926, 0.1369, 0.9272, 0.1327, 0.97, 0.05094, 0.6807, 0.07467, 0.686, 0.07444, 0.931, 0.0511, 0.9361, 0.158, 0.6469, 0.158, 0.689, 0.1371, 0.6899, 0.133, 0.6472, 0.819, 0.8887, 0.8505, 0.8534, 0.8802, 0.912, 0.1061, 0.9286, 0.1237, 0.9273, 0.1327, 0.97, 0.1102, 0.972, 0.7455, 0.8565, 0.7838, 0.8898, 0.7239, 0.9132, 0.2094, 0.6886, 0.1919, 0.6899, 0.1829, 0.6473, 0.2053, 0.6452, 0.186, 0.926, 0.1861, 0.6912, 0.1919, 0.6899, 0.192, 0.9273, 0.9023, 0.854, 0.8802, 0.912, 0.8505, 0.8534, 0.7239, 0.9132, 0.7838, 0.8898, 0.7838, 0.936, 0.2053, 0.972, 0.1828, 0.97, 0.192, 0.9273, 0.2095, 0.9286, 0.1064, 0.6885, 0.1239, 0.6898, 0.1237, 0.9273, 0.1061, 0.9286, 0.1106, 0.6451, 0.133, 0.6472, 0.1239, 0.6898, 0.1064, 0.6885, 0.0822, 0.929, 0.08826, 0.9298, 0.08807, 0.9732, 0.07444, 0.931, 0.05094, 0.6807, 0.06596, 0.6371, 0.08844, 0.6438, 0.07467, 0.686, 0.2335, 0.6882, 0.2273, 0.6874, 0.2275, 0.6438, 0.2413, 0.6862, 0.2643, 0.9363, 0.2497, 0.9797, 0.2274, 0.9732, 0.241, 0.9312, 0.07467, 0.686, 0.08844, 0.6438, 0.08845, 0.6873, 0.08231, 0.6881, 0.08231, 0.6881, 0.08845, 0.6873, 0.08826, 0.9298, 0.0822, 0.929, 0.241, 0.9312, 0.2274, 0.9732, 0.2273, 0.9299, 0.2334, 0.9291, 0.07444, 0.931, 0.08807, 0.9732, 0.06566, 0.9796, 0.0511, 0.9361, 0.2413, 0.6862, 0.2275, 0.6438, 0.25, 0.6371, 0.265, 0.6809, 0.2095, 0.9286, 0.2094, 0.6886, 0.2273, 0.6874, 0.2273, 0.9299, 0.7239, 0.9132, 0.7023, 0.97, 0.6641, 0.9367, 0.6641, 0.8904, 0.7239, 0.9132, 0.6641, 0.9367, 0.6641, 0.8904, 0.6948, 0.8559, 0.7239, 0.9132, 0.7455, 0.8565, 0.7239, 0.9132, 0.6948, 0.8559, 0.8581, 0.97, 0.8802, 0.912, 0.9099, 0.9706, 0.9413, 0.9353, 0.9099, 0.9706, 0.8802, 0.912, 0.9413, 0.9353, 0.8802, 0.912, 0.9413, 0.888, 0.8802, 0.912, 0.9023, 0.854, 0.9413, 0.888, 0.133, 0.6472, 0.1371, 0.6899, 0.1298, 0.6911, 0.1239, 0.6898, 0.1239, 0.6898, 0.1298, 0.6911, 0.1295, 0.926, 0.1237, 0.9273, 0.07467, 0.686, 0.08231, 0.6881, 0.0822, 0.929, 0.07444, 0.931, 0.1788, 0.69, 0.1861, 0.6912, 0.186, 0.926, 0.1786, 0.9272, 0.1828, 0.97, 0.1786, 0.9272, 0.186, 0.926, 0.192, 0.9273, 0.2273, 0.9299, 0.2273, 0.6874, 0.2335, 0.6882, 0.2334, 0.9291, 0.1327, 0.97, 0.1369, 0.9272, 0.1577, 0.9282, 0.1577, 0.9703, 0.1371, 0.6899, 0.158, 0.689, 0.1577, 0.9282, 0.1369, 0.9272, 0.2413, 0.6862, 0.265, 0.6809, 0.2643, 0.9363, 0.241, 0.9312, 0.1829, 0.6473, 0.1788, 0.69, 0.158, 0.689, 0.158, 0.6469, 0.8581, 0.97, 0.819, 0.9359, 0.8802, 0.912, 0.7023, 0.97, 0.7239, 0.9132, 0.753, 0.9705, 0.192, 0.9273, 0.1919, 0.6899, 0.2094, 0.6886, 0.2095, 0.9286, 0.2274, 0.9732, 0.2053, 0.972, 0.2095, 0.9286, 0.2273, 0.9299, 0.08845, 0.6873, 0.1064, 0.6885, 0.1061, 0.9286, 0.08826, 0.9298, 0.08844, 0.6438, 0.1106, 0.6451, 0.1064, 0.6885, 0.08845, 0.6873, 0.7838, 0.936, 0.753, 0.9705, 0.7239, 0.9132, 0.2273, 0.6874, 0.2094, 0.6886, 0.2053, 0.6452, 0.2275, 0.6438, 0.1919, 0.6899, 0.1861, 0.6912, 0.1788, 0.69, 0.1829, 0.6473, 0.2335, 0.6882, 0.2413, 0.6862, 0.241, 0.9312, 0.2334, 0.9291, 0.1577, 0.9703, 0.1577, 0.9282, 0.1786, 0.9272, 0.1828, 0.97, 0.158, 0.689, 0.1788, 0.69, 0.1786, 0.9272, 0.1577, 0.9282, 0.8802, 0.912, 0.819, 0.9359, 0.819, 0.8887, 0.08826, 0.9298, 0.1061, 0.9286, 0.1102, 0.972, 0.08807, 0.9732, 0.1298, 0.6911, 0.1371, 0.6899, 0.1369, 0.9272, 0.1295, 0.926, 0.1237, 0.9273, 0.1295, 0.926, 0.1369, 0.9272, 0.1327, 0.97, 0.05094, 0.6807, 0.07467, 0.686, 0.07444, 0.931, 0.0511, 0.9361, 0.158, 0.6469, 0.158, 0.689, 0.1371, 0.6899, 0.133, 0.6472, 0.819, 0.8887, 0.8505, 0.8534, 0.8802, 0.912, 0.1061, 0.9286, 0.1237, 0.9273, 0.1327, 0.97, 0.1102, 0.972, 0.7455, 0.8565, 0.7838, 0.8898, 0.7239, 0.9132, 0.2094, 0.6886, 0.1919, 0.6899, 0.1829, 0.6473, 0.2053, 0.6452, 0.186, 0.926, 0.1861, 0.6912, 0.1919, 0.6899, 0.192, 0.9273, 0.9023, 0.854, 0.8802, 0.912, 0.8505, 0.8534, 0.7239, 0.9132, 0.7838, 0.8898, 0.7838, 0.936, 0.2053, 0.972, 0.1828, 0.97, 0.192, 0.9273, 0.2095, 0.9286, 0.1064, 0.6885, 0.1239, 0.6898, 0.1237, 0.9273, 0.1061, 0.9286, 0.1106, 0.6451, 0.133, 0.6472, 0.1239, 0.6898, 0.1064, 0.6885, 0.0822, 0.929, 0.08826, 0.9298, 0.08807, 0.9732, 0.07444, 0.931, 0.05094, 0.6807, 0.06596, 0.6371, 0.08844, 0.6438, 0.07467, 0.686, 0.2335, 0.6882, 0.2273, 0.6874, 0.2275, 0.6438, 0.2413, 0.6862, 0.2643, 0.9363, 0.2497, 0.9797, 0.2274, 0.9732, 0.241, 0.9312, 0.07467, 0.686, 0.08844, 0.6438, 0.08845, 0.6873, 0.08231, 0.6881, 0.08231, 0.6881, 0.08845, 0.6873, 0.08826, 0.9298, 0.0822, 0.929, 0.241, 0.9312, 0.2274, 0.9732, 0.2273, 0.9299, 0.2334, 0.9291, 0.07444, 0.931, 0.08807, 0.9732, 0.06566, 0.9796, 0.0511, 0.9361, 0.2413, 0.6862, 0.2275, 0.6438, 0.25, 0.6371, 0.265, 0.6809, 0.2095, 0.9286, 0.2094, 0.6886, 0.2273, 0.6874, 0.2273, 0.9299, 0.7239, 0.9132, 0.7023, 0.97, 0.6641, 0.9367, 0.6641, 0.8904, 0.7239, 0.9132, 0.6641, 0.9367, 0.6641, 0.8904, 0.6948, 0.8559, 0.7239, 0.9132, 0.7455, 0.8565, 0.7239, 0.9132, 0.6948, 0.8559, 0.8581, 0.97, 0.8802, 0.912, 0.9099, 0.9706, 0.9413, 0.9353, 0.9099, 0.9706, 0.8802, 0.912, 0.9413, 0.9353, 0.8802, 0.912, 0.9413, 0.888, 0.8802, 0.912, 0.9023, 0.854, 0.9413, 0.888, 0.133, 0.6472, 0.1371, 0.6899, 0.1298, 0.6911, 0.1239, 0.6898, 0.1239, 0.6898, 0.1298, 0.6911, 0.1295, 0.926, 0.1237, 0.9273, 0.07467, 0.686, 0.08231, 0.6881, 0.0822, 0.929, 0.07444, 0.931, 0.1788, 0.69, 0.1861, 0.6912, 0.186, 0.926, 0.1786, 0.9272, 0.1828, 0.97, 0.1786, 0.9272, 0.186, 0.926, 0.192, 0.9273, 0.2273, 0.9299, 0.2273, 0.6874, 0.2335, 0.6882, 0.2334, 0.9291, 0.1327, 0.97, 0.1369, 0.9272, 0.1577, 0.9282, 0.1577, 0.9703, 0.1371, 0.6899, 0.158, 0.689, 0.1577, 0.9282, 0.1369, 0.9272, 0.2413, 0.6862, 0.265, 0.6809, 0.2643, 0.9363, 0.241, 0.9312, 0.1829, 0.6473, 0.1788, 0.69, 0.158, 0.689, 0.158, 0.6469, 0.8581, 0.97, 0.819, 0.9359, 0.8802, 0.912, 0.7023, 0.97, 0.7239, 0.9132, 0.753, 0.9705, 0.192, 0.9273, 0.1919, 0.6899, 0.2094, 0.6886, 0.2095, 0.9286, 0.2274, 0.9732, 0.2053, 0.972, 0.2095, 0.9286, 0.2273, 0.9299, 0.08845, 0.6873, 0.1064, 0.6885, 0.1061, 0.9286, 0.08826, 0.9298, 0.08844, 0.6438, 0.1106, 0.6451, 0.1064, 0.6885, 0.08845, 0.6873, 0.7838, 0.936, 0.753, 0.9705, 0.7239, 0.9132, 0.2273, 0.6874, 0.2094, 0.6886, 0.2053, 0.6452, 0.2275, 0.6438, 0.1919, 0.6899, 0.1861, 0.6912, 0.1788, 0.69, 0.1829, 0.6473, 0.2335, 0.6882, 0.2413, 0.6862, 0.241, 0.9312, 0.2334, 0.9291, 0.1577, 0.9703, 0.1577, 0.9282, 0.1786, 0.9272, 0.1828, 0.97, 0.158, 0.689, 0.1788, 0.69, 0.1786, 0.9272, 0.1577, 0.9282, 0.8802, 0.912, 0.819, 0.9359, 0.819, 0.8887, 0.08826, 0.9298, 0.1061, 0.9286, 0.1102, 0.972, 0.08807, 0.9732, 0.1298, 0.6911, 0.1371, 0.6899, 0.1369, 0.9272, 0.1295, 0.926, 0.1237, 0.9273, 0.1295, 0.926, 0.1369, 0.9272, 0.1327, 0.97, 0.05094, 0.6807, 0.07467, 0.686, 0.07444, 0.931, 0.0511, 0.9361, 0.158, 0.6469, 0.158, 0.689, 0.1371, 0.6899, 0.133, 0.6472, 0.819, 0.8887, 0.8505, 0.8534, 0.8802, 0.912, 0.1061, 0.9286, 0.1237, 0.9273, 0.1327, 0.97, 0.1102, 0.972, 0.7455, 0.8565, 0.7838, 0.8898, 0.7239, 0.9132, 0.2094, 0.6886, 0.1919, 0.6899, 0.1829, 0.6473, 0.2053, 0.6452, 0.186, 0.926, 0.1861, 0.6912, 0.1919, 0.6899, 0.192, 0.9273, 0.9023, 0.854, 0.8802, 0.912, 0.8505, 0.8534, 0.7239, 0.9132, 0.7838, 0.8898, 0.7838, 0.936, 0.2053, 0.972, 0.1828, 0.97, 0.192, 0.9273, 0.2095, 0.9286, 0.1064, 0.6885, 0.1239, 0.6898, 0.1237, 0.9273, 0.1061, 0.9286, 0.1106, 0.6451, 0.133, 0.6472, 0.1239, 0.6898, 0.1064, 0.6885, 0.0822, 0.929, 0.08826, 0.9298, 0.08807, 0.9732, 0.07444, 0.931, 0.05094, 0.6807, 0.06596, 0.6371, 0.08844, 0.6438, 0.07467, 0.686, 0.2335, 0.6882, 0.2273, 0.6874, 0.2275, 0.6438, 0.2413, 0.6862, 0.2643, 0.9363, 0.2497, 0.9797, 0.2274, 0.9732, 0.241, 0.9312, 0.07467, 0.686, 0.08844, 0.6438, 0.08845, 0.6873, 0.08231, 0.6881, 0.08231, 0.6881, 0.08845, 0.6873, 0.08826, 0.9298, 0.0822, 0.929, 0.241, 0.9312, 0.2274, 0.9732, 0.2273, 0.9299, 0.2334, 0.9291, 0.07444, 0.931, 0.08807, 0.9732, 0.06566, 0.9796, 0.0511, 0.9361, 0.2413, 0.6862, 0.2275, 0.6438, 0.25, 0.6371, 0.265, 0.6809, 0.2095, 0.9286, 0.2094, 0.6886, 0.2273, 0.6874, 0.2273, 0.9299, 0.7239, 0.9132, 0.7023, 0.97, 0.6641, 0.9367, 0.6641, 0.8904, 0.7239, 0.9132, 0.6641, 0.9367, 0.6641, 0.8904, 0.6948, 0.8559, 0.7239, 0.9132, 0.7455, 0.8565, 0.7239, 0.9132, 0.6948, 0.8559, 0.8581, 0.97, 0.8802, 0.912, 0.9099, 0.9706, 0.9413, 0.9353, 0.9099, 0.9706, 0.8802, 0.912, 0.9413, 0.9353, 0.8802, 0.912, 0.9413, 0.888, 0.8802, 0.912, 0.9023, 0.854, 0.9413, 0.888])
me_airframe_001.materials.append(mat_material)
me_airframe_001.use_remesh_preserve_volume = False
me_airframe_001.use_remesh_preserve_attributes = False
me_airframe_001.use_mirror_vertex_groups = False
me_airframe_001.update()

# ---- objects
ob_cube_001 = bpy.data.objects.new('Cube.001', me_cube_001)
ob_cube = bpy.data.objects.new('Cube', me_cube)
ob_bb_elevator = bpy.data.objects.new('BB_ELEVATOR', me_bb_elevator)
ob_bb_wing_2 = bpy.data.objects.new('BB_WING_2', me_bb_wing_2)
ob_bb_wing_1 = bpy.data.objects.new('BB_WING_1', me_bb_wing_1)
ob_bb_body = bpy.data.objects.new('BB_BODY', me_bb_body)
ob_plane = bpy.data.objects.new('Plane', me_airframe_001)

# ---- transforms, parenting, visibility, modifiers, constraints
ob_cube_001.location = (6.261e-17, -2.376, 0.5633)
ob_cube_001.scale = (0.06412, 0.06412, 0.06412)
ob_cube_001.lineart.crease_threshold = 0.0
_m = ob_cube_001.modifiers.new('Mirror', 'MIRROR')
ob_cube.location = (1.22e-09, -2.376, 0.5633)
ob_cube.lineart.crease_threshold = 0.0
_m = ob_cube.modifiers.new('Mirror', 'MIRROR')
_m.use_clip = True
ob_bb_elevator.location = (0.0, 8.044, 1.408)
ob_bb_elevator.scale = (2.415, 1.0, 0.1879)
ob_bb_elevator.hide_viewport = True
ob_bb_elevator.lineart.crease_threshold = 0.0
ob_bb_wing_2.location = (0.0, 1.706, 0.1896)
ob_bb_wing_2.scale = (8.354, 1.0, 0.1632)
ob_bb_wing_2.hide_viewport = True
ob_bb_wing_2.lineart.crease_threshold = 0.0
ob_bb_wing_1.location = (0.0, 1.016, 0.1814)
ob_bb_wing_1.scale = (4.063, 1.78, 0.205)
ob_bb_wing_1.hide_viewport = True
ob_bb_wing_1.lineart.crease_threshold = 0.0
ob_bb_body.location = (0.0, 1.083, 0.0)
ob_bb_body.scale = (0.4902, 6.213, 0.4902)
ob_bb_body.hide_viewport = True
ob_bb_body.lineart.crease_threshold = 0.0
ob_plane.location = (0.0, 0.0, 0.0)
ob_plane.lock_rotations_4d = False
ob_plane.empty_display_type = 'ARROWS'
ob_plane.lineart.crease_threshold = 0.0
_m = ob_plane.modifiers.new('Mirror', 'MIRROR')
_m.use_clip = True

# ---- collection membership
col_collection_1.objects.link(ob_cube_001)
col_collection_1.objects.link(ob_cube)
col_collection_1.objects.link(ob_bb_elevator)
col_collection_1.objects.link(ob_bb_wing_2)
col_collection_1.objects.link(ob_bb_wing_1)
col_collection_1.objects.link(ob_bb_body)
col_collection_1.objects.link(ob_plane)

# ---- scene / render settings (as saved in the file)
scene.frame_start = 1; scene.frame_end = 250; scene.frame_set(1)
scene.render.engine = 'BLENDER_EEVEE_NEXT'
scene.render.resolution_percentage = 50
scene.render.dither_intensity = 0.0
scene.cycles.use_denoising = False
scene.cycles.samples = 128
scene.cycles.sampling_pattern = 'TABULATED_SOBOL'
scene.cycles.use_adaptive_sampling = False
scene.cycles.use_light_tree = False
scene.cycles.blur_glossy = 0.0
scene.cycles.sample_clamp_indirect = 0.0
scene.view_settings.view_transform = 'Standard'
bpy.context.view_layer.update()

# ---- added for rendering (the .blend has no active camera and no usable light): camera, sun
cam_auto = bpy.data.cameras.new('AutoCamera')
cam_auto.lens = 50.0
cam_auto.sensor_width = 36.0
cam_auto.clip_end = 1000.0
ob_auto_camera = bpy.data.objects.new('AutoCamera', cam_auto)
scene.collection.objects.link(ob_auto_camera)
ob_auto_camera.location = (20.6399, -23.0765, 16.9621)
ob_auto_camera.rotation_euler = (1.09748, -7.21219e-08, 0.694738)
scene.camera = ob_auto_camera
light_auto_sun = bpy.data.lights.new('AutoSun', 'SUN')
light_auto_sun.energy = 3.0
light_auto_sun.angle = 0.0523599
ob_auto_sun = bpy.data.objects.new('AutoSun', light_auto_sun)
scene.collection.objects.link(ob_auto_sun)
ob_auto_sun.rotation_euler = (0.872665, 0.174533, 0.523599)
bpy.context.view_layer.update()
